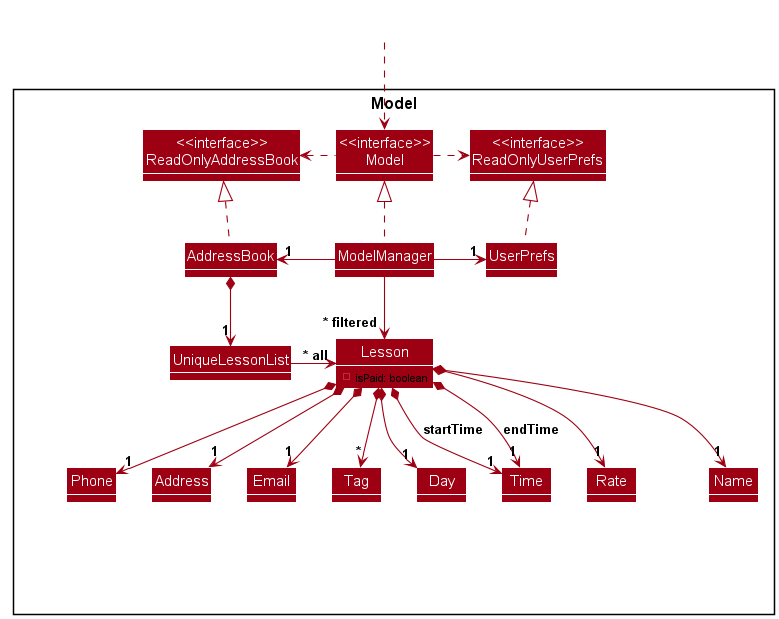

The diagram above was rendered by PlantUML. Its source (embedded in the PNG):
@startuml
!include style.puml
show attributes
skinparam arrowThickness 1.1
skinparam arrowColor MODEL_COLOR
skinparam classBackgroundColor MODEL_COLOR

Package Model as ModelPackage <<Rectangle>>{
Class "<<interface>>\nReadOnlyAddressBook" as ReadOnlyAddressBook
Class "<<interface>>\nReadOnlyUserPrefs" as ReadOnlyUserPrefs
Class "<<interface>>\nModel" as Model
Class AddressBook
Class ModelManager
Class UserPrefs

Class UniqueLessonList
Class Lesson {
    - isPaid: boolean
}
Class Address
Class Email
Class Name
Class Phone
Class Tag
Class Day
Class Time
Class Rate

Class I #FFFFFF
}

Class HiddenOutside #FFFFFF
HiddenOutside ..> Model

AddressBook .up.|> ReadOnlyAddressBook

ModelManager .up.|> Model
Model .right.> ReadOnlyUserPrefs
Model .left.> ReadOnlyAddressBook
ModelManager -left-> "1" AddressBook
ModelManager -right-> "1" UserPrefs
UserPrefs .up.|> ReadOnlyUserPrefs

AddressBook *--> "1" UniqueLessonList
UniqueLessonList -left-> "~* all" Lesson
Lesson *--> "1" Name
Lesson *--> "1" Phone
Lesson *--> "1" Email
Lesson *--> "1" Address
Lesson *--> "*" Tag
Lesson *--> "1" Day
Lesson *--> "1" Time : startTime
Lesson *--> "1" Time : endTime
Lesson *--> "1" Rate

Lesson -[hidden]up--> I
UniqueLessonList -[hidden]right-> I

Name -[hidden]right-> Phone
Phone -[hidden]right-> Address
Address -[hidden]right-> Email
Email -[hidden]right-> Tag
Tag -[hidden]right-> Day
Day -[hidden]right-> Time
Time -[hidden]right-> Rate

ModelManager --> "~* filtered" Lesson
@enduml